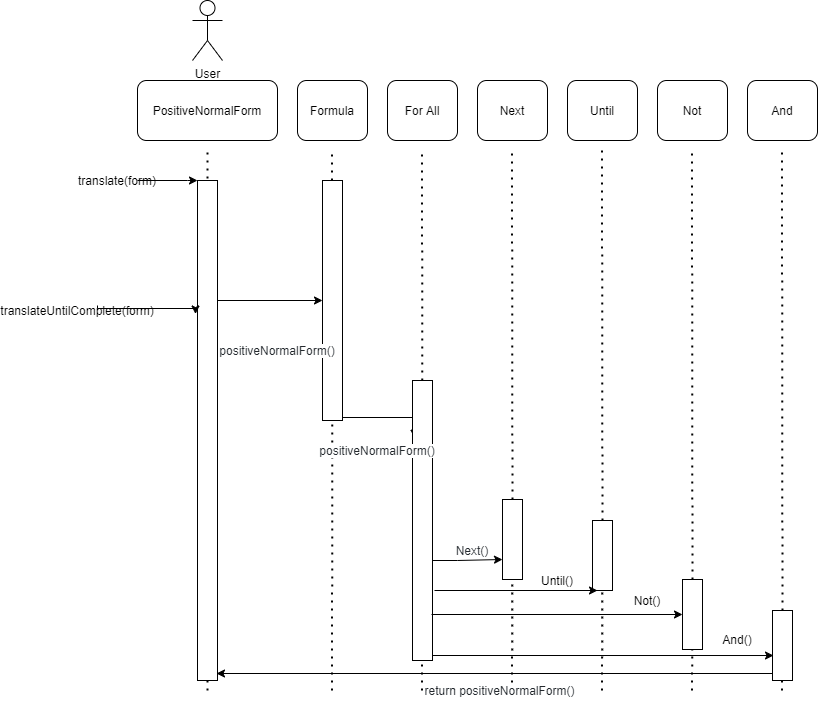

The diagram above was exported from draw.io. Its source (the exported page's mxGraphModel, read from the mxfile embedded in the PNG):
<mxGraphModel dx="2272" dy="705" grid="1" gridSize="10" guides="1" tooltips="1" connect="1" arrows="1" fold="1" page="1" pageScale="1" pageWidth="850" pageHeight="1100" math="0" shadow="0">
  <root>
    <mxCell id="0" />
    <mxCell id="1" parent="0" />
    <mxCell id="QQeoNuAHQEZgRjYPzdnb-1" value="User" style="shape=umlActor;verticalLabelPosition=bottom;verticalAlign=top;html=1;outlineConnect=0;" vertex="1" parent="1">
      <mxGeometry x="95" y="20" width="30" height="60" as="geometry" />
    </mxCell>
    <mxCell id="QQeoNuAHQEZgRjYPzdnb-3" value="&lt;span style=&quot;background-color: rgb(255 , 255 , 255)&quot;&gt;&lt;span class=&quot;pl-en&quot; style=&quot;box-sizing: border-box ; font-size: 12px ; font-style: normal ; font-weight: 400 ; letter-spacing: normal ; text-indent: 0px ; text-transform: none ; word-spacing: 0px&quot;&gt;&lt;span class=&quot;pl-token&quot; style=&quot;box-sizing: border-box ; cursor: pointer&quot;&gt;PositiveNormalForm&lt;/span&gt;&lt;/span&gt;&lt;span style=&quot;color: rgb(36 , 41 , 46) ; font-size: 12px ; font-style: normal ; font-weight: 400 ; letter-spacing: normal ; text-indent: 0px ; text-transform: none ; word-spacing: 0px ; display: inline ; float: none&quot;&gt;&lt;/span&gt;&lt;br&gt;&lt;/span&gt;" style="rounded=1;whiteSpace=wrap;html=1;" vertex="1" parent="1">
      <mxGeometry x="40" y="100" width="140" height="60" as="geometry" />
    </mxCell>
    <mxCell id="QQeoNuAHQEZgRjYPzdnb-4" value="Formula" style="rounded=1;whiteSpace=wrap;html=1;" vertex="1" parent="1">
      <mxGeometry x="200" y="100" width="70" height="60" as="geometry" />
    </mxCell>
    <mxCell id="QQeoNuAHQEZgRjYPzdnb-5" value="For All" style="rounded=1;whiteSpace=wrap;html=1;" vertex="1" parent="1">
      <mxGeometry x="290" y="100" width="70" height="60" as="geometry" />
    </mxCell>
    <mxCell id="QQeoNuAHQEZgRjYPzdnb-6" value="Next" style="rounded=1;whiteSpace=wrap;html=1;" vertex="1" parent="1">
      <mxGeometry x="380" y="100" width="70" height="60" as="geometry" />
    </mxCell>
    <mxCell id="QQeoNuAHQEZgRjYPzdnb-7" value="Until" style="rounded=1;whiteSpace=wrap;html=1;" vertex="1" parent="1">
      <mxGeometry x="470" y="100" width="70" height="60" as="geometry" />
    </mxCell>
    <mxCell id="QQeoNuAHQEZgRjYPzdnb-8" value="Not" style="rounded=1;whiteSpace=wrap;html=1;" vertex="1" parent="1">
      <mxGeometry x="560" y="100" width="70" height="60" as="geometry" />
    </mxCell>
    <mxCell id="QQeoNuAHQEZgRjYPzdnb-9" value="And" style="rounded=1;whiteSpace=wrap;html=1;" vertex="1" parent="1">
      <mxGeometry x="650" y="100" width="70" height="60" as="geometry" />
    </mxCell>
    <mxCell id="QQeoNuAHQEZgRjYPzdnb-10" value="" style="endArrow=none;dashed=1;html=1;dashPattern=1 3;strokeWidth=2;" edge="1" parent="1">
      <mxGeometry width="50" height="50" relative="1" as="geometry">
        <mxPoint x="110" y="710" as="sourcePoint" />
        <mxPoint x="110" y="170" as="targetPoint" />
      </mxGeometry>
    </mxCell>
    <mxCell id="QQeoNuAHQEZgRjYPzdnb-11" value="" style="endArrow=none;dashed=1;html=1;dashPattern=1 3;strokeWidth=2;" edge="1" parent="1" source="QQeoNuAHQEZgRjYPzdnb-18">
      <mxGeometry width="50" height="50" relative="1" as="geometry">
        <mxPoint x="234.5" y="710" as="sourcePoint" />
        <mxPoint x="234.5" y="170" as="targetPoint" />
      </mxGeometry>
    </mxCell>
    <mxCell id="QQeoNuAHQEZgRjYPzdnb-12" value="" style="endArrow=none;dashed=1;html=1;dashPattern=1 3;strokeWidth=2;" edge="1" parent="1" source="QQeoNuAHQEZgRjYPzdnb-24">
      <mxGeometry width="50" height="50" relative="1" as="geometry">
        <mxPoint x="324.5" y="710" as="sourcePoint" />
        <mxPoint x="324.5" y="170" as="targetPoint" />
      </mxGeometry>
    </mxCell>
    <mxCell id="QQeoNuAHQEZgRjYPzdnb-13" value="" style="endArrow=none;dashed=1;html=1;dashPattern=1 3;strokeWidth=2;" edge="1" parent="1" source="QQeoNuAHQEZgRjYPzdnb-26">
      <mxGeometry width="50" height="50" relative="1" as="geometry">
        <mxPoint x="414.5" y="710" as="sourcePoint" />
        <mxPoint x="414.5" y="170" as="targetPoint" />
      </mxGeometry>
    </mxCell>
    <mxCell id="QQeoNuAHQEZgRjYPzdnb-14" value="" style="endArrow=none;dashed=1;html=1;dashPattern=1 3;strokeWidth=2;" edge="1" parent="1" source="QQeoNuAHQEZgRjYPzdnb-28">
      <mxGeometry width="50" height="50" relative="1" as="geometry">
        <mxPoint x="504.5" y="710" as="sourcePoint" />
        <mxPoint x="504.5" y="170" as="targetPoint" />
      </mxGeometry>
    </mxCell>
    <mxCell id="QQeoNuAHQEZgRjYPzdnb-15" value="" style="endArrow=none;dashed=1;html=1;dashPattern=1 3;strokeWidth=2;" edge="1" parent="1" source="QQeoNuAHQEZgRjYPzdnb-30">
      <mxGeometry width="50" height="50" relative="1" as="geometry">
        <mxPoint x="594.5" y="710" as="sourcePoint" />
        <mxPoint x="594.5" y="170" as="targetPoint" />
      </mxGeometry>
    </mxCell>
    <mxCell id="QQeoNuAHQEZgRjYPzdnb-16" value="" style="endArrow=none;dashed=1;html=1;dashPattern=1 3;strokeWidth=2;" edge="1" parent="1" source="QQeoNuAHQEZgRjYPzdnb-32">
      <mxGeometry width="50" height="50" relative="1" as="geometry">
        <mxPoint x="684.5" y="710" as="sourcePoint" />
        <mxPoint x="684.5" y="170" as="targetPoint" />
      </mxGeometry>
    </mxCell>
    <mxCell id="QQeoNuAHQEZgRjYPzdnb-48" style="edgeStyle=orthogonalEdgeStyle;rounded=0;orthogonalLoop=1;jettySize=auto;html=1;exitX=1;exitY=0.25;exitDx=0;exitDy=0;entryX=0;entryY=0.5;entryDx=0;entryDy=0;" edge="1" parent="1" source="QQeoNuAHQEZgRjYPzdnb-17" target="QQeoNuAHQEZgRjYPzdnb-18">
      <mxGeometry relative="1" as="geometry">
        <Array as="points">
          <mxPoint x="120" y="320" />
        </Array>
      </mxGeometry>
    </mxCell>
    <mxCell id="QQeoNuAHQEZgRjYPzdnb-17" value="" style="rounded=0;whiteSpace=wrap;html=1;" vertex="1" parent="1">
      <mxGeometry x="100" y="200" width="20" height="500" as="geometry" />
    </mxCell>
    <mxCell id="QQeoNuAHQEZgRjYPzdnb-37" style="edgeStyle=orthogonalEdgeStyle;rounded=0;orthogonalLoop=1;jettySize=auto;html=1;exitX=1;exitY=1;exitDx=0;exitDy=0;entryX=0.1;entryY=0.206;entryDx=0;entryDy=0;entryPerimeter=0;" edge="1" parent="1" source="QQeoNuAHQEZgRjYPzdnb-18" target="QQeoNuAHQEZgRjYPzdnb-24">
      <mxGeometry relative="1" as="geometry">
        <Array as="points">
          <mxPoint x="245" y="437" />
        </Array>
      </mxGeometry>
    </mxCell>
    <mxCell id="QQeoNuAHQEZgRjYPzdnb-18" value="" style="rounded=0;whiteSpace=wrap;html=1;" vertex="1" parent="1">
      <mxGeometry x="225" y="200" width="20" height="240" as="geometry" />
    </mxCell>
    <mxCell id="QQeoNuAHQEZgRjYPzdnb-19" value="" style="endArrow=none;dashed=1;html=1;dashPattern=1 3;strokeWidth=2;" edge="1" parent="1" target="QQeoNuAHQEZgRjYPzdnb-18">
      <mxGeometry width="50" height="50" relative="1" as="geometry">
        <mxPoint x="234.5" y="710" as="sourcePoint" />
        <mxPoint x="234.5" y="170" as="targetPoint" />
      </mxGeometry>
    </mxCell>
    <mxCell id="QQeoNuAHQEZgRjYPzdnb-38" style="edgeStyle=orthogonalEdgeStyle;rounded=0;orthogonalLoop=1;jettySize=auto;html=1;exitX=1;exitY=1;exitDx=0;exitDy=0;entryX=0;entryY=0.75;entryDx=0;entryDy=0;" edge="1" parent="1" source="QQeoNuAHQEZgRjYPzdnb-24" target="QQeoNuAHQEZgRjYPzdnb-26">
      <mxGeometry relative="1" as="geometry">
        <Array as="points">
          <mxPoint x="360" y="580" />
          <mxPoint x="360" y="580" />
        </Array>
      </mxGeometry>
    </mxCell>
    <mxCell id="QQeoNuAHQEZgRjYPzdnb-57" style="edgeStyle=orthogonalEdgeStyle;rounded=0;orthogonalLoop=1;jettySize=auto;html=1;exitX=1;exitY=1;exitDx=0;exitDy=0;entryX=0.05;entryY=0.643;entryDx=0;entryDy=0;entryPerimeter=0;" edge="1" parent="1" source="QQeoNuAHQEZgRjYPzdnb-24" target="QQeoNuAHQEZgRjYPzdnb-32">
      <mxGeometry relative="1" as="geometry">
        <Array as="points">
          <mxPoint x="335" y="675" />
        </Array>
      </mxGeometry>
    </mxCell>
    <mxCell id="QQeoNuAHQEZgRjYPzdnb-24" value="" style="rounded=0;whiteSpace=wrap;html=1;" vertex="1" parent="1">
      <mxGeometry x="315" y="400" width="20" height="280" as="geometry" />
    </mxCell>
    <mxCell id="QQeoNuAHQEZgRjYPzdnb-25" value="" style="endArrow=none;dashed=1;html=1;dashPattern=1 3;strokeWidth=2;" edge="1" parent="1" target="QQeoNuAHQEZgRjYPzdnb-24">
      <mxGeometry width="50" height="50" relative="1" as="geometry">
        <mxPoint x="324.5" y="710" as="sourcePoint" />
        <mxPoint x="324.5" y="170" as="targetPoint" />
      </mxGeometry>
    </mxCell>
    <mxCell id="QQeoNuAHQEZgRjYPzdnb-26" value="" style="rounded=0;whiteSpace=wrap;html=1;" vertex="1" parent="1">
      <mxGeometry x="405" y="519" width="20" height="80" as="geometry" />
    </mxCell>
    <mxCell id="QQeoNuAHQEZgRjYPzdnb-27" value="" style="endArrow=none;dashed=1;html=1;dashPattern=1 3;strokeWidth=2;" edge="1" parent="1" target="QQeoNuAHQEZgRjYPzdnb-26">
      <mxGeometry width="50" height="50" relative="1" as="geometry">
        <mxPoint x="414.5" y="710" as="sourcePoint" />
        <mxPoint x="414.5" y="170" as="targetPoint" />
      </mxGeometry>
    </mxCell>
    <mxCell id="QQeoNuAHQEZgRjYPzdnb-28" value="" style="rounded=0;whiteSpace=wrap;html=1;" vertex="1" parent="1">
      <mxGeometry x="495" y="540" width="20" height="70" as="geometry" />
    </mxCell>
    <mxCell id="QQeoNuAHQEZgRjYPzdnb-29" value="" style="endArrow=none;dashed=1;html=1;dashPattern=1 3;strokeWidth=2;" edge="1" parent="1" target="QQeoNuAHQEZgRjYPzdnb-28">
      <mxGeometry width="50" height="50" relative="1" as="geometry">
        <mxPoint x="504.5" y="710" as="sourcePoint" />
        <mxPoint x="504.5" y="170" as="targetPoint" />
      </mxGeometry>
    </mxCell>
    <mxCell id="QQeoNuAHQEZgRjYPzdnb-30" value="" style="rounded=0;whiteSpace=wrap;html=1;" vertex="1" parent="1">
      <mxGeometry x="585" y="599" width="20" height="70" as="geometry" />
    </mxCell>
    <mxCell id="QQeoNuAHQEZgRjYPzdnb-31" value="" style="endArrow=none;dashed=1;html=1;dashPattern=1 3;strokeWidth=2;" edge="1" parent="1" target="QQeoNuAHQEZgRjYPzdnb-30">
      <mxGeometry width="50" height="50" relative="1" as="geometry">
        <mxPoint x="594.5" y="710" as="sourcePoint" />
        <mxPoint x="594.5" y="170" as="targetPoint" />
      </mxGeometry>
    </mxCell>
    <mxCell id="QQeoNuAHQEZgRjYPzdnb-58" style="edgeStyle=orthogonalEdgeStyle;rounded=0;orthogonalLoop=1;jettySize=auto;html=1;exitX=0;exitY=1;exitDx=0;exitDy=0;entryX=0.95;entryY=0.986;entryDx=0;entryDy=0;entryPerimeter=0;" edge="1" parent="1" source="QQeoNuAHQEZgRjYPzdnb-32" target="QQeoNuAHQEZgRjYPzdnb-17">
      <mxGeometry relative="1" as="geometry">
        <Array as="points">
          <mxPoint x="675" y="693" />
        </Array>
      </mxGeometry>
    </mxCell>
    <mxCell id="QQeoNuAHQEZgRjYPzdnb-32" value="" style="rounded=0;whiteSpace=wrap;html=1;" vertex="1" parent="1">
      <mxGeometry x="675" y="630" width="20" height="70" as="geometry" />
    </mxCell>
    <mxCell id="QQeoNuAHQEZgRjYPzdnb-34" value="" style="endArrow=none;dashed=1;html=1;dashPattern=1 3;strokeWidth=2;" edge="1" parent="1" target="QQeoNuAHQEZgRjYPzdnb-32">
      <mxGeometry width="50" height="50" relative="1" as="geometry">
        <mxPoint x="684.5" y="710" as="sourcePoint" />
        <mxPoint x="684.5" y="170" as="targetPoint" />
      </mxGeometry>
    </mxCell>
    <mxCell id="QQeoNuAHQEZgRjYPzdnb-49" style="edgeStyle=orthogonalEdgeStyle;rounded=0;orthogonalLoop=1;jettySize=auto;html=1;exitX=1;exitY=0.5;exitDx=0;exitDy=0;entryX=0;entryY=0;entryDx=0;entryDy=0;" edge="1" parent="1" source="QQeoNuAHQEZgRjYPzdnb-44" target="QQeoNuAHQEZgRjYPzdnb-17">
      <mxGeometry relative="1" as="geometry">
        <Array as="points">
          <mxPoint x="90" y="200" />
          <mxPoint x="90" y="200" />
        </Array>
      </mxGeometry>
    </mxCell>
    <mxCell id="QQeoNuAHQEZgRjYPzdnb-44" value="translate(form)" style="text;html=1;strokeColor=none;fillColor=none;align=center;verticalAlign=middle;whiteSpace=wrap;rounded=0;" vertex="1" parent="1">
      <mxGeometry y="190" width="40" height="20" as="geometry" />
    </mxCell>
    <mxCell id="QQeoNuAHQEZgRjYPzdnb-45" value="&lt;span style=&quot;color: rgb(36 , 41 , 46) ; font-family: , &amp;#34;consolas&amp;#34; , &amp;#34;liberation mono&amp;#34; , &amp;#34;menlo&amp;#34; , monospace ; background-color: rgb(255 , 255 , 255)&quot;&gt;positiveNormalForm()&lt;/span&gt;" style="text;html=1;strokeColor=none;fillColor=none;align=center;verticalAlign=middle;whiteSpace=wrap;rounded=0;" vertex="1" parent="1">
      <mxGeometry x="160" y="360" width="40" height="20" as="geometry" />
    </mxCell>
    <mxCell id="QQeoNuAHQEZgRjYPzdnb-50" style="edgeStyle=orthogonalEdgeStyle;rounded=0;orthogonalLoop=1;jettySize=auto;html=1;exitX=1;exitY=0.25;exitDx=0;exitDy=0;entryX=-0.1;entryY=0.267;entryDx=0;entryDy=0;entryPerimeter=0;" edge="1" parent="1" source="QQeoNuAHQEZgRjYPzdnb-46" target="QQeoNuAHQEZgRjYPzdnb-17">
      <mxGeometry relative="1" as="geometry">
        <Array as="points">
          <mxPoint y="328" />
        </Array>
      </mxGeometry>
    </mxCell>
    <mxCell id="QQeoNuAHQEZgRjYPzdnb-46" value="translateUntilComplete(form)" style="text;html=1;strokeColor=none;fillColor=none;align=center;verticalAlign=middle;whiteSpace=wrap;rounded=0;" vertex="1" parent="1">
      <mxGeometry x="-40" y="320" width="40" height="20" as="geometry" />
    </mxCell>
    <mxCell id="QQeoNuAHQEZgRjYPzdnb-51" value="&lt;span style=&quot;color: rgb(36 , 41 , 46) ; font-family: , &amp;#34;consolas&amp;#34; , &amp;#34;liberation mono&amp;#34; , &amp;#34;menlo&amp;#34; , monospace ; background-color: rgb(255 , 255 , 255)&quot;&gt;positiveNormalForm()&lt;/span&gt;" style="text;html=1;strokeColor=none;fillColor=none;align=center;verticalAlign=middle;whiteSpace=wrap;rounded=0;" vertex="1" parent="1">
      <mxGeometry x="260" y="460" width="40" height="20" as="geometry" />
    </mxCell>
    <mxCell id="QQeoNuAHQEZgRjYPzdnb-52" value="&lt;span style=&quot;background-color: rgb(255 , 255 , 255)&quot;&gt;&lt;span class=&quot;pl-smi&quot; style=&quot;box-sizing: border-box ; color: rgb(36 , 41 , 46)&quot;&gt;&lt;span class=&quot;pl-token&quot; style=&quot;box-sizing: border-box ; cursor: pointer&quot;&gt;Next()&lt;/span&gt;&lt;/span&gt;&lt;/span&gt;" style="text;html=1;strokeColor=none;fillColor=none;align=center;verticalAlign=middle;whiteSpace=wrap;rounded=0;" vertex="1" parent="1">
      <mxGeometry x="330" y="560" width="90" height="20" as="geometry" />
    </mxCell>
    <mxCell id="QQeoNuAHQEZgRjYPzdnb-55" value="" style="endArrow=classic;html=1;entryX=0.25;entryY=1;entryDx=0;entryDy=0;" edge="1" parent="1" target="QQeoNuAHQEZgRjYPzdnb-28">
      <mxGeometry width="50" height="50" relative="1" as="geometry">
        <mxPoint x="337" y="610" as="sourcePoint" />
        <mxPoint x="450" y="370" as="targetPoint" />
      </mxGeometry>
    </mxCell>
    <mxCell id="QQeoNuAHQEZgRjYPzdnb-56" value="" style="endArrow=classic;html=1;entryX=0;entryY=0.5;entryDx=0;entryDy=0;" edge="1" parent="1" target="QQeoNuAHQEZgRjYPzdnb-30">
      <mxGeometry width="50" height="50" relative="1" as="geometry">
        <mxPoint x="334" y="634" as="sourcePoint" />
        <mxPoint x="510" y="620" as="targetPoint" />
      </mxGeometry>
    </mxCell>
    <mxCell id="QQeoNuAHQEZgRjYPzdnb-59" value="Until()" style="text;html=1;strokeColor=none;fillColor=none;align=center;verticalAlign=middle;whiteSpace=wrap;rounded=0;" vertex="1" parent="1">
      <mxGeometry x="440" y="590" width="40" height="20" as="geometry" />
    </mxCell>
    <mxCell id="QQeoNuAHQEZgRjYPzdnb-60" value="Not()" style="text;html=1;strokeColor=none;fillColor=none;align=center;verticalAlign=middle;whiteSpace=wrap;rounded=0;" vertex="1" parent="1">
      <mxGeometry x="530" y="610" width="40" height="20" as="geometry" />
    </mxCell>
    <mxCell id="QQeoNuAHQEZgRjYPzdnb-61" value="And()" style="text;html=1;strokeColor=none;fillColor=none;align=center;verticalAlign=middle;whiteSpace=wrap;rounded=0;" vertex="1" parent="1">
      <mxGeometry x="620" y="649" width="40" height="20" as="geometry" />
    </mxCell>
    <mxCell id="QQeoNuAHQEZgRjYPzdnb-62" value="&lt;span style=&quot;color: rgb(36 , 41 , 46) ; font-family: , &amp;#34;consolas&amp;#34; , &amp;#34;liberation mono&amp;#34; , &amp;#34;menlo&amp;#34; , monospace ; background-color: rgb(255 , 255 , 255)&quot;&gt;return positiveNormalForm()&lt;/span&gt;" style="text;html=1;strokeColor=none;fillColor=none;align=center;verticalAlign=middle;whiteSpace=wrap;rounded=0;" vertex="1" parent="1">
      <mxGeometry x="300" y="700" width="205" height="20" as="geometry" />
    </mxCell>
  </root>
</mxGraphModel>